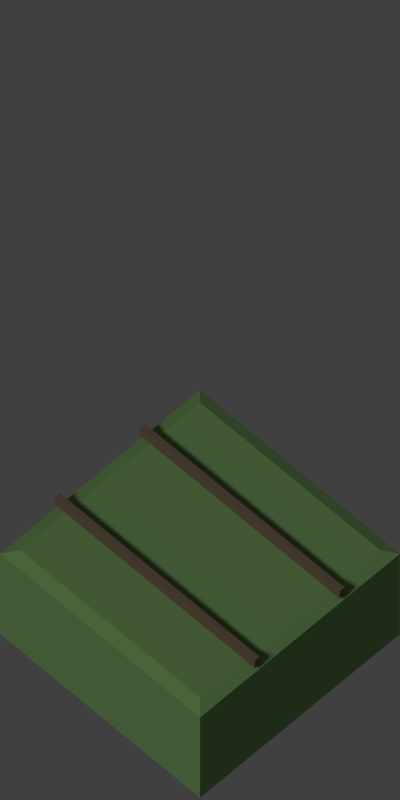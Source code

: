 # Source: straight_rail.blend  (saved by Blender 2.69.0; exported with 4.5.12 LTS)
import bpy
from mathutils import Matrix  # noqa: F401  (used for matrix-valued properties, if any)

bpy.ops.wm.read_factory_settings(use_empty=True)
scene = bpy.context.scene
scene.name = 'Scene'

# ---- collections
col_collection_1 = bpy.data.collections.new('Collection 1'); scene.collection.children.link(col_collection_1)

# ---- materials (node trees are filled in below, after node groups)
mat_material = bpy.data.materials.new('Material')
mat_material.alpha_threshold = 0.0
mat_material.use_transparent_shadow = False
mat_material.diffuse_color = (0.1902, 0.131, 0.08584, 1.0)
mat_material.roughness = 0.5
mat_material.specular_intensity = 1.0
mat_material.line_color = (0.0, 0.0, 0.0, 1.0)
mat_material_001 = bpy.data.materials.new('Material.001')
mat_material_001.alpha_threshold = 0.0
mat_material_001.use_transparent_shadow = False
mat_material_001.diffuse_color = (0.1914, 0.3588, 0.1226, 1.0)
mat_material_001.roughness = 0.5
mat_material_001.specular_intensity = 0.1304
mat_material_001.line_color = (0.0, 0.0, 0.0, 1.0)

# ---- material node trees

# ---- world
world_world = bpy.data.worlds.new('World'); scene.world = world_world
world_world.color = (0.05088, 0.05088, 0.05088)
world_world.use_sun_shadow = False
world_world.sun_shadow_jitter_overblur = 0.0
world_world.cycles.sampling_method = 'MANUAL'
world_world.cycles.sample_map_resolution = 256

# ---- cameras
cam_camera = bpy.data.cameras.new('Camera')
cam_camera.type = 'ORTHO'
cam_camera.clip_end = 100.0
cam_camera.lens = 35.0
cam_camera.sensor_width = 32.0
cam_camera.sensor_height = 18.0
cam_camera.ortho_scale = 12.0
cam_camera.dof.focus_distance = 0.0
cam_camera.dof.aperture_fstop = 128.0

# ---- lights
light_hemi = bpy.data.lights.new('Hemi', 'SUN')
light_hemi.transmission_factor = 0.0
light_hemi.angle = 0.1993
light_hemi.energy = 1.0
light_hemi.shadow_buffer_clip_start = 0.5
light_hemi.shadow_soft_size = 0.1
light_hemi.shadow_cascade_max_distance = 1000.0
light_hemi.cycles.use_multiple_importance_sampling = False

# ---- meshes
me_cube_000 = bpy.data.meshes.new('Cube.000')
me_cube_000.from_pydata([(-0.05, -2.118, -0.1), (-0.05, 2.115, -0.1), (0.05, 2.115, -0.1), (0.05, -2.118, -0.1), (-0.05, -2.118, 0.1), (-0.05, 2.115, 0.1), (0.05, 2.115, 0.1), (0.05, -2.118, 0.1)], [], [(4, 5, 1, 0), (5, 6, 2, 1), (6, 7, 3, 2), (7, 4, 0, 3), (0, 1, 2, 3), (7, 6, 5, 4)])
me_cube_000.materials.append(mat_material)
me_cube_000.use_remesh_preserve_volume = False
me_cube_000.use_remesh_preserve_attributes = False
me_cube_000.use_mirror_vertex_groups = False
me_cube_000.update()
me_cube_010 = bpy.data.meshes.new('Cube.010')
me_cube_010.from_pydata([(-0.05, -2.118, -0.1), (-0.05, 2.115, -0.1), (0.05, 2.115, -0.1), (0.05, -2.118, -0.1), (-0.05, -2.118, 0.1), (-0.05, 2.115, 0.1), (0.05, 2.115, 0.1), (0.05, -2.118, 0.1)], [], [(4, 5, 1, 0), (5, 6, 2, 1), (6, 7, 3, 2), (7, 4, 0, 3), (0, 1, 2, 3), (7, 6, 5, 4)])
me_cube_010.materials.append(mat_material)
me_cube_010.use_remesh_preserve_volume = False
me_cube_010.use_remesh_preserve_attributes = False
me_cube_010.use_mirror_vertex_groups = False
me_cube_010.update()
me_cube_003 = bpy.data.meshes.new('Cube.003')
me_cube_003.from_pydata([(-1.0, -1.0, -2.0), (-1.0, 1.0, -2.0), (1.0, 1.0, -2.0), (1.0, -1.0, -2.0), (-1.0, -1.0, 0.1), (-1.0, 1.0, 0.1), (1.0, 1.0, 0.1), (1.0, -1.0, 0.1), (-0.9, -0.9, 0.2), (-0.9, 0.9, 0.2), (0.9, 0.9, 0.2), (0.9, -0.9, 0.2)], [], [(4, 5, 1, 0), (5, 6, 2, 1), (6, 7, 3, 2), (7, 4, 0, 3), (0, 1, 2, 3), (4, 7, 11, 8), (11, 10, 9, 8), (7, 6, 10, 11), (6, 5, 9, 10), (5, 4, 8, 9)])
me_cube_003.materials.append(mat_material_001)
me_cube_003.use_remesh_preserve_volume = False
me_cube_003.use_remesh_preserve_attributes = False
me_cube_003.use_mirror_vertex_groups = False
me_cube_003.update()

# ---- objects
ob_cube_001 = bpy.data.objects.new('Cube.001', me_cube_000)
ob_cube_003 = bpy.data.objects.new('Cube.003', me_cube_010)
ob_cube = bpy.data.objects.new('Cube', me_cube_003)
ob_empty = bpy.data.objects.new('Empty', None)
ob_camera = bpy.data.objects.new('Camera', cam_camera)
ob_hemi = bpy.data.objects.new('Hemi', light_hemi)

# ---- transforms, parenting, visibility, modifiers, constraints
ob_cube_001.location = (-0.6364, -0.6364, 0.1)
ob_cube_001.rotation_euler = (5.088e-08, -2.107e-08, -2.356)
ob_cube_001.lineart.crease_threshold = 0.0
ob_cube_003.location = (0.6364, 0.6364, 0.1)
ob_cube_003.rotation_euler = (5.088e-08, -2.107e-08, -2.356)
ob_cube_003.lineart.crease_threshold = 0.0
ob_cube.location = (-5.48e-09, -2.101e-08, -0.2)
ob_cube.rotation_euler = (-1.865e-14, -4.215e-08, -0.7854)
ob_cube.scale = (2.12, 2.12, 1.0)
ob_cube.lineart.crease_threshold = 0.0
ob_empty.location = (0.0, 0.0, 0.0)
ob_empty.rotation_euler = (0.0, -0.0, -0.7854)
ob_empty.scale = (2.485, 2.485, 2.485)
ob_empty.empty_display_type = 'CUBE'
ob_empty.empty_image_offset = (0.0, 0.0)
ob_empty.lineart.crease_threshold = 0.0
ob_camera.parent = ob_empty
ob_camera.matrix_parent_inverse = Matrix(((0.4024, 0.0, 0.0, 0.0), (0.0, 0.4024, 0.0, 0.0), (0.0, 0.0, 0.4024, 0.0), (0.0, 0.0, 0.0, 1.0)))
ob_camera.location = (4.0, -4.0, 12.0)
ob_camera.rotation_euler = (0.6109, 0.0, 0.7854)
ob_camera.lineart.crease_threshold = 0.0
ob_hemi.location = (-30.0, -37.0, 60.0)
ob_hemi.rotation_euler = (-0.4189, -0.6981, 1.466)
ob_hemi.lineart.crease_threshold = 0.0

# ---- collection membership
col_collection_1.objects.link(ob_cube_001)
col_collection_1.objects.link(ob_cube_003)
col_collection_1.objects.link(ob_cube)
col_collection_1.objects.link(ob_empty)
col_collection_1.objects.link(ob_camera)
col_collection_1.objects.link(ob_hemi)

# ---- scene / render settings (as saved in the file)
scene.camera = ob_camera
scene.frame_start = 0; scene.frame_end = 1; scene.frame_set(1)
scene.render.engine = 'BLENDER_EEVEE_NEXT'
scene.render.image_settings.compression = 90
scene.render.resolution_x = 1000
scene.render.resolution_y = 2000
scene.render.resolution_percentage = 50
scene.render.dither_intensity = 0.0
scene.render.film_transparent = True
scene.cycles.use_denoising = False
scene.cycles.samples = 10
scene.cycles.sampling_pattern = 'TABULATED_SOBOL'
scene.cycles.light_sampling_threshold = 0.0
scene.cycles.use_adaptive_sampling = False
scene.cycles.use_light_tree = False
scene.cycles.blur_glossy = 0.0
scene.cycles.volume_bounces = 1
scene.cycles.pixel_filter_type = 'GAUSSIAN'
scene.cycles.sample_clamp_indirect = 0.0
scene.view_settings.view_transform = 'Standard'
bpy.context.view_layer.update()
